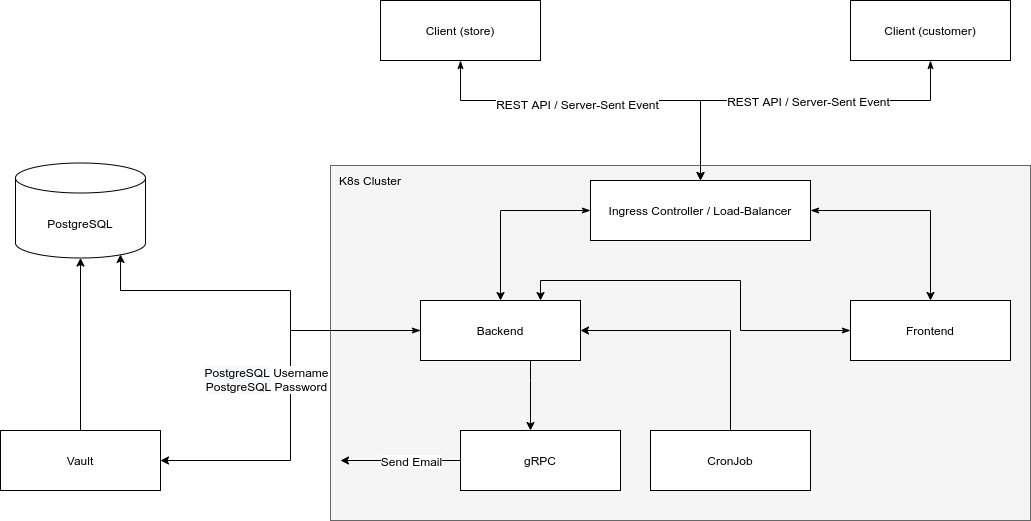

The diagram above was exported from draw.io. Its source (the exported page's mxGraphModel, read from the mxfile embedded in the PNG):
<mxGraphModel dx="1422" dy="812" grid="1" gridSize="10" guides="1" tooltips="1" connect="1" arrows="1" fold="1" page="1" pageScale="1" pageWidth="1169" pageHeight="827" math="0" shadow="0">
  <root>
    <mxCell id="0" />
    <mxCell id="1" parent="0" />
    <mxCell id="ZiimvW08dFeXqqdVArBR-33" style="edgeStyle=orthogonalEdgeStyle;rounded=0;orthogonalLoop=1;jettySize=auto;html=1;startArrow=none;startFill=0;" edge="1" parent="1" source="ZiimvW08dFeXqqdVArBR-2" target="ZiimvW08dFeXqqdVArBR-43">
      <mxGeometry relative="1" as="geometry">
        <mxPoint x="110" y="390" as="targetPoint" />
      </mxGeometry>
    </mxCell>
    <mxCell id="ZiimvW08dFeXqqdVArBR-2" value="Vault" style="rounded=0;whiteSpace=wrap;html=1;" vertex="1" parent="1">
      <mxGeometry x="30" y="520" width="160" height="60" as="geometry" />
    </mxCell>
    <mxCell id="ZiimvW08dFeXqqdVArBR-7" value="" style="rounded=0;whiteSpace=wrap;html=1;fillColor=#f5f5f5;strokeColor=#666666;fontColor=#333333;" vertex="1" parent="1">
      <mxGeometry x="360" y="255" width="700" height="355" as="geometry" />
    </mxCell>
    <mxCell id="ZiimvW08dFeXqqdVArBR-15" style="edgeStyle=orthogonalEdgeStyle;rounded=0;orthogonalLoop=1;jettySize=auto;html=1;startArrow=classicThin;startFill=1;" edge="1" parent="1" source="ZiimvW08dFeXqqdVArBR-8" target="ZiimvW08dFeXqqdVArBR-6">
      <mxGeometry relative="1" as="geometry">
        <Array as="points">
          <mxPoint x="490" y="190" />
          <mxPoint x="730" y="190" />
        </Array>
      </mxGeometry>
    </mxCell>
    <mxCell id="ZiimvW08dFeXqqdVArBR-19" value="REST API / Server-Sent Event" style="edgeLabel;html=1;align=center;verticalAlign=middle;resizable=0;points=[];" vertex="1" connectable="0" parent="ZiimvW08dFeXqqdVArBR-15">
      <mxGeometry x="-0.4021" y="-3" relative="1" as="geometry">
        <mxPoint x="48" as="offset" />
      </mxGeometry>
    </mxCell>
    <mxCell id="ZiimvW08dFeXqqdVArBR-8" value="Client (store)" style="rounded=0;whiteSpace=wrap;html=1;" vertex="1" parent="1">
      <mxGeometry x="410" y="90" width="160" height="60" as="geometry" />
    </mxCell>
    <mxCell id="ZiimvW08dFeXqqdVArBR-16" value="" style="edgeStyle=orthogonalEdgeStyle;rounded=0;orthogonalLoop=1;jettySize=auto;html=1;startArrow=classicThin;startFill=1;entryX=0.5;entryY=0;entryDx=0;entryDy=0;" edge="1" parent="1" source="ZiimvW08dFeXqqdVArBR-9" target="ZiimvW08dFeXqqdVArBR-6">
      <mxGeometry relative="1" as="geometry">
        <Array as="points">
          <mxPoint x="960" y="190" />
          <mxPoint x="730" y="190" />
        </Array>
      </mxGeometry>
    </mxCell>
    <mxCell id="ZiimvW08dFeXqqdVArBR-20" value="REST API / Server-Sent Event" style="edgeLabel;html=1;align=center;verticalAlign=middle;resizable=0;points=[];" vertex="1" connectable="0" parent="ZiimvW08dFeXqqdVArBR-16">
      <mxGeometry x="0.0222" relative="1" as="geometry">
        <mxPoint x="16" as="offset" />
      </mxGeometry>
    </mxCell>
    <mxCell id="ZiimvW08dFeXqqdVArBR-9" value="Client (customer)" style="rounded=0;whiteSpace=wrap;html=1;" vertex="1" parent="1">
      <mxGeometry x="880" y="90" width="160" height="60" as="geometry" />
    </mxCell>
    <mxCell id="ZiimvW08dFeXqqdVArBR-24" style="edgeStyle=orthogonalEdgeStyle;rounded=0;orthogonalLoop=1;jettySize=auto;html=1;startArrow=classicThin;startFill=1;" edge="1" parent="1" source="ZiimvW08dFeXqqdVArBR-6" target="ZiimvW08dFeXqqdVArBR-4">
      <mxGeometry relative="1" as="geometry" />
    </mxCell>
    <mxCell id="ZiimvW08dFeXqqdVArBR-25" style="edgeStyle=orthogonalEdgeStyle;rounded=0;orthogonalLoop=1;jettySize=auto;html=1;startArrow=classicThin;startFill=1;" edge="1" parent="1" source="ZiimvW08dFeXqqdVArBR-6" target="ZiimvW08dFeXqqdVArBR-3">
      <mxGeometry relative="1" as="geometry" />
    </mxCell>
    <mxCell id="ZiimvW08dFeXqqdVArBR-6" value="Ingress Controller / Load-Balancer" style="rounded=0;whiteSpace=wrap;html=1;" vertex="1" parent="1">
      <mxGeometry x="620" y="270" width="220" height="60" as="geometry" />
    </mxCell>
    <mxCell id="ZiimvW08dFeXqqdVArBR-12" value="K8s Cluster" style="text;html=1;strokeColor=none;fillColor=none;align=center;verticalAlign=middle;whiteSpace=wrap;rounded=0;" vertex="1" parent="1">
      <mxGeometry x="360" y="255" width="80" height="30" as="geometry" />
    </mxCell>
    <mxCell id="ZiimvW08dFeXqqdVArBR-30" style="edgeStyle=orthogonalEdgeStyle;rounded=0;orthogonalLoop=1;jettySize=auto;html=1;entryX=0.75;entryY=0;entryDx=0;entryDy=0;startArrow=classicThin;startFill=1;" edge="1" parent="1" source="ZiimvW08dFeXqqdVArBR-3" target="ZiimvW08dFeXqqdVArBR-4">
      <mxGeometry relative="1" as="geometry">
        <Array as="points">
          <mxPoint x="770" y="420" />
          <mxPoint x="770" y="370" />
          <mxPoint x="570" y="370" />
        </Array>
      </mxGeometry>
    </mxCell>
    <mxCell id="ZiimvW08dFeXqqdVArBR-3" value="Frontend" style="rounded=0;whiteSpace=wrap;html=1;" vertex="1" parent="1">
      <mxGeometry x="880" y="390" width="160" height="60" as="geometry" />
    </mxCell>
    <mxCell id="ZiimvW08dFeXqqdVArBR-31" value="" style="edgeStyle=orthogonalEdgeStyle;rounded=0;orthogonalLoop=1;jettySize=auto;html=1;startArrow=none;startFill=0;" edge="1" parent="1" source="ZiimvW08dFeXqqdVArBR-4" target="ZiimvW08dFeXqqdVArBR-5">
      <mxGeometry relative="1" as="geometry">
        <Array as="points">
          <mxPoint x="560" y="470" />
          <mxPoint x="560" y="470" />
        </Array>
      </mxGeometry>
    </mxCell>
    <mxCell id="ZiimvW08dFeXqqdVArBR-35" style="edgeStyle=orthogonalEdgeStyle;rounded=0;orthogonalLoop=1;jettySize=auto;html=1;entryX=1;entryY=0.5;entryDx=0;entryDy=0;startArrow=none;startFill=0;" edge="1" parent="1" source="ZiimvW08dFeXqqdVArBR-4" target="ZiimvW08dFeXqqdVArBR-2">
      <mxGeometry relative="1" as="geometry" />
    </mxCell>
    <mxCell id="ZiimvW08dFeXqqdVArBR-38" value="&lt;span style=&quot;font-size: 12px ; background-color: rgb(248 , 249 , 250)&quot;&gt;PostgreSQL&lt;/span&gt;&amp;nbsp;Username&lt;br&gt;&lt;span style=&quot;font-size: 12px ; background-color: rgb(248 , 249 , 250)&quot;&gt;PostgreSQL&lt;/span&gt;&amp;nbsp;Password" style="edgeLabel;html=1;align=center;verticalAlign=middle;resizable=0;points=[];" vertex="1" connectable="0" parent="ZiimvW08dFeXqqdVArBR-35">
      <mxGeometry x="-0.0872" y="1" relative="1" as="geometry">
        <mxPoint x="-26" as="offset" />
      </mxGeometry>
    </mxCell>
    <mxCell id="ZiimvW08dFeXqqdVArBR-44" style="edgeStyle=orthogonalEdgeStyle;rounded=0;orthogonalLoop=1;jettySize=auto;html=1;entryX=0.808;entryY=0.963;entryDx=0;entryDy=0;entryPerimeter=0;startArrow=classicThin;startFill=1;" edge="1" parent="1" source="ZiimvW08dFeXqqdVArBR-4" target="ZiimvW08dFeXqqdVArBR-43">
      <mxGeometry relative="1" as="geometry">
        <Array as="points">
          <mxPoint x="320" y="420" />
          <mxPoint x="320" y="380" />
          <mxPoint x="150" y="380" />
        </Array>
      </mxGeometry>
    </mxCell>
    <mxCell id="ZiimvW08dFeXqqdVArBR-4" value="Backend" style="rounded=0;whiteSpace=wrap;html=1;" vertex="1" parent="1">
      <mxGeometry x="450" y="390" width="160" height="60" as="geometry" />
    </mxCell>
    <mxCell id="ZiimvW08dFeXqqdVArBR-49" value="" style="edgeStyle=orthogonalEdgeStyle;rounded=0;orthogonalLoop=1;jettySize=auto;html=1;startArrow=none;startFill=0;" edge="1" parent="1" source="ZiimvW08dFeXqqdVArBR-5">
      <mxGeometry relative="1" as="geometry">
        <mxPoint x="370" y="550" as="targetPoint" />
      </mxGeometry>
    </mxCell>
    <mxCell id="ZiimvW08dFeXqqdVArBR-50" value="Send Email" style="edgeLabel;html=1;align=center;verticalAlign=middle;resizable=0;points=[];" vertex="1" connectable="0" parent="ZiimvW08dFeXqqdVArBR-49">
      <mxGeometry x="0.2821" y="-1" relative="1" as="geometry">
        <mxPoint x="27" y="1" as="offset" />
      </mxGeometry>
    </mxCell>
    <mxCell id="ZiimvW08dFeXqqdVArBR-5" value="gRPC" style="rounded=0;whiteSpace=wrap;html=1;" vertex="1" parent="1">
      <mxGeometry x="490" y="520" width="160" height="60" as="geometry" />
    </mxCell>
    <mxCell id="ZiimvW08dFeXqqdVArBR-29" style="edgeStyle=orthogonalEdgeStyle;rounded=0;orthogonalLoop=1;jettySize=auto;html=1;entryX=1;entryY=0.5;entryDx=0;entryDy=0;startArrow=none;startFill=0;" edge="1" parent="1" source="ZiimvW08dFeXqqdVArBR-10" target="ZiimvW08dFeXqqdVArBR-4">
      <mxGeometry relative="1" as="geometry">
        <Array as="points">
          <mxPoint x="760" y="420" />
        </Array>
      </mxGeometry>
    </mxCell>
    <mxCell id="ZiimvW08dFeXqqdVArBR-10" value="CronJob" style="rounded=0;whiteSpace=wrap;html=1;" vertex="1" parent="1">
      <mxGeometry x="680" y="520" width="160" height="60" as="geometry" />
    </mxCell>
    <mxCell id="ZiimvW08dFeXqqdVArBR-43" value="&lt;span&gt;PostgreSQL&lt;/span&gt;" style="shape=cylinder3;whiteSpace=wrap;html=1;boundedLbl=1;backgroundOutline=1;size=15;" vertex="1" parent="1">
      <mxGeometry x="45" y="252.5" width="130" height="95" as="geometry" />
    </mxCell>
  </root>
</mxGraphModel>